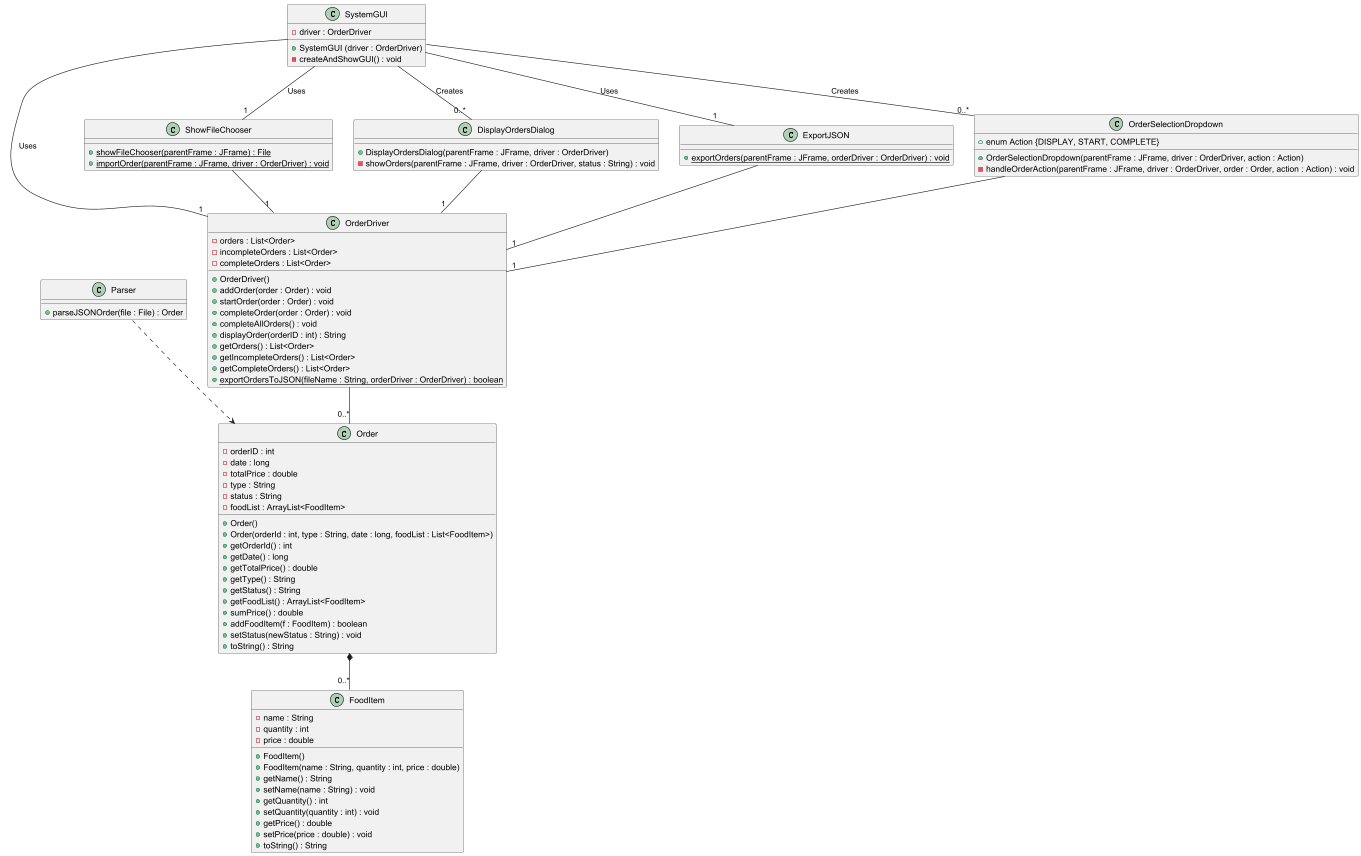

The diagram above was rendered by PlantUML. Its source (embedded in the PNG):
@startuml
'https://plantuml.com/class-diagram

class FoodItem {
- name : String
- quantity : int
- price : double

+ FoodItem()
+ FoodItem(name : String, quantity : int, price : double)
+ getName() : String
+ setName(name : String) : void
+ getQuantity() : int
+ setQuantity(quantity : int) : void
+ getPrice() : double
+ setPrice(price : double) : void
+ toString() : String
}

class Order {
- orderID : int
- date : long
- totalPrice : double
- type : String
- status : String
- foodList : ArrayList<FoodItem>

+ Order()
+ Order(orderId : int, type : String, date : long, foodList : List<FoodItem>)
+ getOrderId() : int
+ getDate() : long
+ getTotalPrice() : double
+ getType() : String
+ getStatus() : String
+ getFoodList() : ArrayList<FoodItem>
+ sumPrice() : double
+ addFoodItem(f : FoodItem) : boolean
+ setStatus(newStatus : String) : void
+ toString() : String
}

class Parser {
+ parseJSONOrder(file : File) : Order
}

class OrderDriver {
- orders : List<Order>
- incompleteOrders : List<Order>
- completeOrders : List<Order>

+ OrderDriver()
+ addOrder(order : Order) : void
+ startOrder(order : Order) : void
+ completeOrder(order : Order) : void
+ completeAllOrders() : void
+ displayOrder(orderID : int) : String
+ getOrders() : List<Order>
+ getIncompleteOrders() : List<Order>
+ getCompleteOrders() : List<Order>
+ {static} exportOrdersToJSON(fileName : String, orderDriver : OrderDriver) : boolean
}

class SystemGUI {
- driver : OrderDriver
+ SystemGUI (driver : OrderDriver)
- createAndShowGUI() : void
}

class ShowFileChooser {
+ {static} showFileChooser(parentFrame : JFrame) : File
+ {static} importOrder(parentFrame : JFrame, driver : OrderDriver) : void
}

class DisplayOrdersDialog{
+ DisplayOrdersDialog(parentFrame : JFrame, driver : OrderDriver)
- showOrders(parentFrame : JFrame, driver : OrderDriver, status : String) : void
}

class ExportJSON{
+ {static} exportOrders(parentFrame : JFrame, orderDriver : OrderDriver) : void
}

class OrderSelectionDropdown{
+ OrderSelectionDropdown(parentFrame : JFrame, driver : OrderDriver, action : Action)
- handleOrderAction(parentFrame : JFrame, driver : OrderDriver, order : Order, action : Action) : void
+ enum Action {DISPLAY, START, COMPLETE}
}

SystemGUI -- "1" OrderDriver : Uses
SystemGUI -- "0..*" DisplayOrdersDialog : Creates
SystemGUI -- "0..*" OrderSelectionDropdown : Creates
SystemGUI -- "1" ShowFileChooser : Uses
SystemGUI -- "1" ExportJSON : Uses

DisplayOrdersDialog -- "1" OrderDriver
OrderSelectionDropdown -- "1" OrderDriver
ShowFileChooser -- "1" OrderDriver
ExportJSON -- "1" OrderDriver

OrderDriver -- "0..*" Order
Order *-- "0..*" FoodItem

Parser ..> Order

SystemGUI -[hidden]-> OrderDriver
OrderDriver -[hidden]-> Order
Order -[hidden]-> FoodItem

@enduml